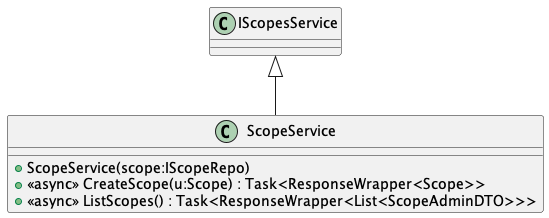

The diagram above was rendered by PlantUML. Its source (embedded in the PNG):
@startuml
class ScopeService {
    + ScopeService(scope:IScopeRepo)
    + <<async>> CreateScope(u:Scope) : Task<ResponseWrapper<Scope>>
    + <<async>> ListScopes() : Task<ResponseWrapper<List<ScopeAdminDTO>>>
}
IScopesService <|-- ScopeService
@enduml